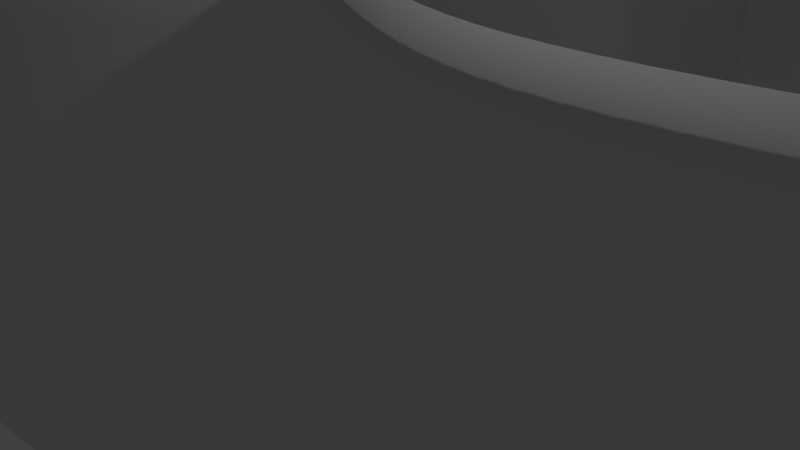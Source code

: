 # Source: public-lab-cookies.blend  (saved by Blender 2.66.1; exported with 4.5.12 LTS)
import bpy
from mathutils import Matrix  # noqa: F401  (used for matrix-valued properties, if any)

bpy.ops.wm.read_factory_settings(use_empty=True)
scene = bpy.context.scene
scene.name = 'Scene'

# ---- collections
col_collection_1 = bpy.data.collections.new('Collection 1'); scene.collection.children.link(col_collection_1)

# ---- world
world_world = bpy.data.worlds.new('World'); scene.world = world_world
world_world.color = (0.05088, 0.05088, 0.05088)
world_world.use_sun_shadow = False
world_world.sun_shadow_jitter_overblur = 0.0
world_world.cycles.sampling_method = 'MANUAL'
world_world.cycles.sample_map_resolution = 256

# ---- cameras
cam_camera = bpy.data.cameras.new('Camera')
cam_camera.clip_end = 100.0
cam_camera.lens = 35.0
cam_camera.sensor_width = 32.0
cam_camera.sensor_height = 18.0
cam_camera.ortho_scale = 7.314
cam_camera.dof.focus_distance = 0.0
cam_camera.dof.aperture_fstop = 128.0

# ---- lights
light_lamp = bpy.data.lights.new('Lamp', 'POINT')
light_lamp.transmission_factor = 0.0
light_lamp.cutoff_distance = 30.0
light_lamp.energy = 100.0
light_lamp.shadow_buffer_clip_start = 1.001
light_lamp.shadow_soft_size = 0.1
light_lamp.shadow_maximum_resolution = 0.006
light_lamp.use_absolute_resolution = True
light_lamp.cycles.use_multiple_importance_sampling = False

# ---- curves / text
cu_path3069 = bpy.data.curves.new('path3069', 'CURVE')
cu_path3069.dimensions = '3D'
_sp = cu_path3069.splines.new('BEZIER'); _sp.bezier_points.add(22)
_sp.bezier_points.foreach_set('co', [0.0007174, 0.02314, 0.0, -0.01294, 0.02159, 0.0, -0.01785, 0.02264, 0.0, -0.01219, -0.002113, 0.0, -0.017, -0.004556, 0.0, -0.02625, -0.007651, 0.0, -0.02525, -0.01526, 0.0, -0.006237, -0.0129, 0.0, -0.0004468, -0.01233, 0.0, 0.003557, -0.01028, 0.0, 0.001176, 0.01088, 0.0, 0.001829, 0.01697, 0.0, 0.003571, 0.01467, 0.0, 0.006785, -0.004565, 0.0, 0.006627, -0.01217, 0.0, 0.006106, -0.01948, 0.0, 0.009272, -0.02536, 0.0, 0.01795, -0.02425, 0.0, 0.01895, -0.01319, 0.0, 0.01622, -0.003709, 0.0, 0.01892, 0.02106, 0.0, 0.006602, 0.01907, 0.0, 0.000832, 0.02321, 0.0])
_sp.bezier_points.foreach_set('handle_left', [0.0007174, 0.02314, 0.0, -0.00838, 0.02127, 0.0, -0.01629, 0.02202, 0.0, -0.01385, 0.006158, 0.0, -0.01541, -0.003874, 0.0, -0.02369, -0.005552, 0.0, -0.02776, -0.01381, 0.0, -0.01224, -0.01502, 0.0, -0.00223, -0.01095, 0.0, 0.003523, -0.01228, 0.0, 0.001244, 0.003743, 0.0, 0.0008125, 0.01517, 0.0, 0.003305, 0.01553, 0.0, 0.006442, 0.001911, 0.0, 0.005891, -0.009646, 0.0, 0.006573, -0.01706, 0.0, 0.006706, -0.0247, 0.0, 0.01588, -0.02681, 0.0, 0.01971, -0.01679, 0.0, 0.01571, -0.007186, 0.0, 0.0178, 0.01284, 0.0, 0.01077, 0.01873, 0.0, 0.0009395, 0.0204, 0.0])
_sp.bezier_points.foreach_set('handle_right', [-0.003545, 0.02138, 0.0, -0.0146, 0.02181, 0.0, -0.01594, 0.0144, 0.0, -0.01312, -0.003744, 0.0, -0.02004, -0.005637, 0.0, -0.02804, -0.009795, 0.0, -0.01892, -0.01738, 0.0, -0.004416, -0.01238, 0.0, 0.00112, -0.01275, 0.0, 0.004298, -0.00311, 0.0, 0.001233, 0.01288, 0.0, 0.00314, 0.01755, 0.0, 0.004845, 0.008318, 0.0, 0.006823, -0.007119, 0.0, 0.007374, -0.01463, 0.0, 0.005575, -0.0219, 0.0, 0.01206, -0.02616, 0.0, 0.01994, -0.02098, 0.0, 0.0182, -0.009998, 0.0, 0.01672, 0.004581, 0.0, 0.01508, 0.01948, 0.0, 0.004243, 0.01932, 0.0, 0.000832, 0.02321, 0.0])
_sp.use_cyclic_u = True
cu_path3069.use_path_clamp = True
cu_path3069.bevel_resolution = 0
cu_path3069.extrude = 0.004
cu_path3069.bevel_depth = 0.001
cu_path3069.fill_mode = 'FULL'
cu_path3073 = bpy.data.curves.new('path3073', 'CURVE')
cu_path3073.dimensions = '3D'
_sp = cu_path3073.splines.new('BEZIER'); _sp.bezier_points.add(33)
_sp.bezier_points.foreach_set('co', [-0.01804, -0.02546, 0.0, -0.02276, -0.02341, 0.0, -0.01951, -0.01874, 0.0, -0.01547, -0.0159, 0.0, -0.01476, -0.01424, 0.0, -0.01956, -0.014, 0.0, -0.02508, -0.01339, 0.0, -0.02797, -0.009818, 0.0, -0.02498, -0.005853, 0.0, -0.02393, -0.004193, 0.0, -0.02268, 0.0004963, 0.0, -0.01606, 0.003163, 0.0, -0.01027, 0.004835, 0.0, -0.008926, 0.006461, 0.0, -0.01194, 0.01923, 0.0, -0.0149, 0.03199, 0.0, 0.001129, 0.03619, 0.0, 0.007404, 0.0362, 0.0, 0.008326, 0.03531, 0.0, 0.01056, 0.03518, 0.0, 0.02233, 0.03497, 0.0, 0.02537, 0.03123, 0.0, 0.02437, 0.02288, 0.0, 0.02228, 0.002132, 0.0, 0.02355, -0.001364, 0.0, 0.02566, -0.008706, 0.0, 0.02566, -0.009608, 0.0, 0.03067, -0.009766, 0.0, 0.03949, -0.01258, 0.0, 0.03583, -0.01617, 0.0, 0.01357, -0.02395, 0.0, 0.004131, -0.02238, 0.0, -0.003572, -0.02294, 0.0, -0.01804, -0.02546, 0.0])
_sp.bezier_points.foreach_set('handle_left', [-0.01804, -0.02546, 0.0, -0.02224, -0.02416, 0.0, -0.02301, -0.02076, 0.0, -0.01629, -0.01665, 0.0, -0.014, -0.01453, 0.0, -0.01729, -0.01397, 0.0, -0.02371, -0.014, 0.0, -0.02797, -0.0114, 0.0, -0.02695, -0.007004, 0.0, -0.02378, -0.005075, 0.0, -0.02352, -0.0004986, 0.0, -0.02075, 0.002095, 0.0, -0.01111, 0.004448, 0.0, -0.008733, 0.005562, 0.0, -0.01039, 0.01272, 0.0, -0.01482, 0.03149, 0.0, -0.01059, 0.03578, 0.0, 0.006994, 0.0363, 0.0, 0.008213, 0.03576, 0.0, 0.008506, 0.03447, 0.0, 0.01958, 0.03647, 0.0, 0.02537, 0.03217, 0.0, 0.02492, 0.02722, 0.0, 0.02203, 0.00346, 0.0, 0.02298, -0.0001229, 0.0, 0.02566, -0.007255, 0.0, 0.02566, -0.009307, 0.0, 0.029, -0.009713, 0.0, 0.03949, -0.01065, 0.0, 0.0385, -0.01461, 0.0, 0.02103, -0.02288, 0.0, 0.007742, -0.02421, 0.0, -0.0001028, -0.02051, 0.0, -0.01285, -0.02632, 0.0])
_sp.bezier_points.foreach_set('handle_right', [-0.01998, -0.02513, 0.0, -0.02381, -0.02191, 0.0, -0.0181, -0.01793, 0.0, -0.014, -0.01453, 0.0, -0.01519, -0.01407, 0.0, -0.02326, -0.01405, 0.0, -0.0271, -0.01248, 0.0, -0.02797, -0.008357, 0.0, -0.02386, -0.005195, 0.0, -0.02415, -0.002857, 0.0, -0.02163, 0.001738, 0.0, -0.01372, 0.003696, 0.0, -0.008767, 0.005521, 0.0, -0.009035, 0.006968, 0.0, -0.01349, 0.02575, 0.0, -0.0153, 0.03454, 0.0, 0.00417, 0.0363, 0.0, 0.00788, 0.03608, 0.0, 0.008538, 0.03447, 0.0, 0.01457, 0.03656, 0.0, 0.0237, 0.03423, 0.0, 0.02537, 0.03097, 0.0, 0.02254, 0.00854, 0.0, 0.02241, 0.00145, 0.0, 0.02466, -0.003801, 0.0, 0.02566, -0.008706, 0.0, 0.02733, -0.00966, 0.0, 0.03738, -0.009978, 0.0, 0.03949, -0.01365, 0.0, 0.02925, -0.02001, 0.0, 0.00958, -0.02452, 0.0, 0.0003868, -0.02047, 0.0, -0.006925, -0.02529, 0.0, -0.01804, -0.02546, 0.0])
for _p, _l, _r in zip(_sp.bezier_points, ['FREE', 'FREE', 'FREE', 'FREE', 'FREE', 'FREE', 'FREE', 'FREE', 'FREE', 'FREE', 'FREE', 'FREE', 'FREE', 'FREE', 'FREE', 'FREE', 'FREE', 'FREE', 'FREE', 'FREE', 'FREE', 'FREE', 'FREE', 'FREE', 'FREE', 'FREE', 'VECTOR', 'VECTOR', 'FREE', 'FREE', 'FREE', 'FREE', 'FREE', 'FREE'], ['FREE', 'FREE', 'FREE', 'FREE', 'FREE', 'FREE', 'FREE', 'FREE', 'FREE', 'FREE', 'FREE', 'FREE', 'FREE', 'FREE', 'FREE', 'FREE', 'FREE', 'FREE', 'FREE', 'FREE', 'FREE', 'FREE', 'FREE', 'FREE', 'FREE', 'FREE', 'VECTOR', 'FREE', 'FREE', 'FREE', 'FREE', 'FREE', 'FREE', 'FREE']): _p.handle_left_type = _l; _p.handle_right_type = _r
_sp.use_cyclic_u = True
cu_path3073.use_path_clamp = True
cu_path3073.bevel_resolution = 0
cu_path3073.extrude = 0.004
cu_path3073.bevel_depth = 0.001
cu_path3073.fill_mode = 'FULL'

# ---- objects
ob_curve_001 = bpy.data.objects.new('Curve.001', cu_path3069)
ob_curve = bpy.data.objects.new('Curve', cu_path3073)
ob_lamp = bpy.data.objects.new('Lamp', light_lamp)
ob_camera = bpy.data.objects.new('Camera', cam_camera)

# ---- transforms, parenting, visibility, modifiers, constraints
ob_curve_001.location = (28.0, 18.0, -1.096)
ob_curve_001.scale = (500.0, 500.0, 1000.0)
ob_curve_001.lineart.crease_threshold = 0.0
ob_curve.location = (-1.1, 10.24, -1.18)
ob_curve.scale = (500.0, 500.0, 1000.0)
ob_curve.lineart.crease_threshold = 0.0
ob_lamp.location = (4.076, 1.005, 5.904)
ob_lamp.rotation_euler = (0.6503, 0.05522, 1.866)
ob_lamp.lock_rotations_4d = False
ob_lamp.empty_display_type = 'ARROWS'
ob_lamp.color = (0.0, 0.0, 0.0, 0.0)
ob_lamp.lineart.crease_threshold = 0.0
ob_camera.location = (7.481, -6.508, 5.344)
ob_camera.rotation_euler = (1.109, 0.01082, 0.8149)
ob_camera.lock_rotations_4d = False
ob_camera.empty_display_type = 'ARROWS'
ob_camera.color = (0.0, 0.0, 0.0, 0.0)
ob_camera.display_type = 'WIRE'
ob_camera.lineart.crease_threshold = 0.0

# ---- collection membership
col_collection_1.objects.link(ob_curve_001)
col_collection_1.objects.link(ob_curve)
col_collection_1.objects.link(ob_lamp)
col_collection_1.objects.link(ob_camera)

# ---- scene / render settings (as saved in the file)
scene.camera = ob_camera
scene.frame_start = 1; scene.frame_end = 250; scene.frame_set(0)
scene.render.engine = 'BLENDER_EEVEE_NEXT'
scene.render.image_settings.color_mode = 'RGB'
scene.render.image_settings.compression = 90
scene.render.resolution_percentage = 50
scene.render.dither_intensity = 0.0
scene.render.bake_margin = 2
scene.cycles.use_denoising = False
scene.cycles.samples = 10
scene.cycles.sampling_pattern = 'TABULATED_SOBOL'
scene.cycles.light_sampling_threshold = 0.0
scene.cycles.use_adaptive_sampling = False
scene.cycles.use_light_tree = False
scene.cycles.blur_glossy = 0.0
scene.cycles.volume_bounces = 1
scene.cycles.pixel_filter_type = 'GAUSSIAN'
scene.cycles.sample_clamp_indirect = 0.0
scene.view_settings.view_transform = 'Standard'
bpy.context.view_layer.update()

